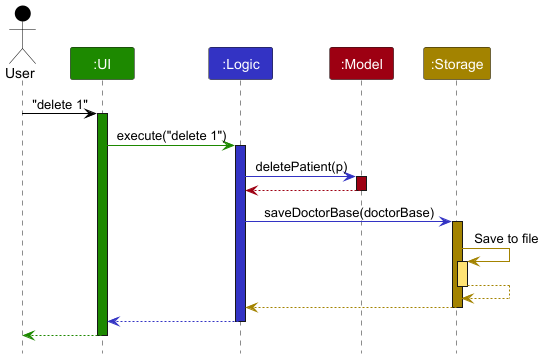

The diagram above was rendered by PlantUML. Its source (embedded in the PNG):
@startuml
!include style.puml
skinparam ArrowFontStyle plain

Actor User as user USER_COLOR
Participant ":UI" as ui UI_COLOR
Participant ":Logic" as logic LOGIC_COLOR
Participant ":Model" as model MODEL_COLOR
Participant ":Storage" as storage STORAGE_COLOR

user -[USER_COLOR]> ui : "delete 1"
activate ui UI_COLOR

ui -[UI_COLOR]> logic : execute("delete 1")
activate logic LOGIC_COLOR

logic -[LOGIC_COLOR]> model : deletePatient(p)
activate model MODEL_COLOR

model -[MODEL_COLOR]-> logic
deactivate model

logic -[LOGIC_COLOR]> storage : saveDoctorBase(doctorBase)
activate storage STORAGE_COLOR

storage -[STORAGE_COLOR]> storage : Save to file
activate storage STORAGE_COLOR_T1
storage --[STORAGE_COLOR]> storage
deactivate storage

storage --[STORAGE_COLOR]> logic
deactivate storage

logic --[LOGIC_COLOR]> ui
deactivate logic

ui--[UI_COLOR]> user
deactivate ui
@enduml